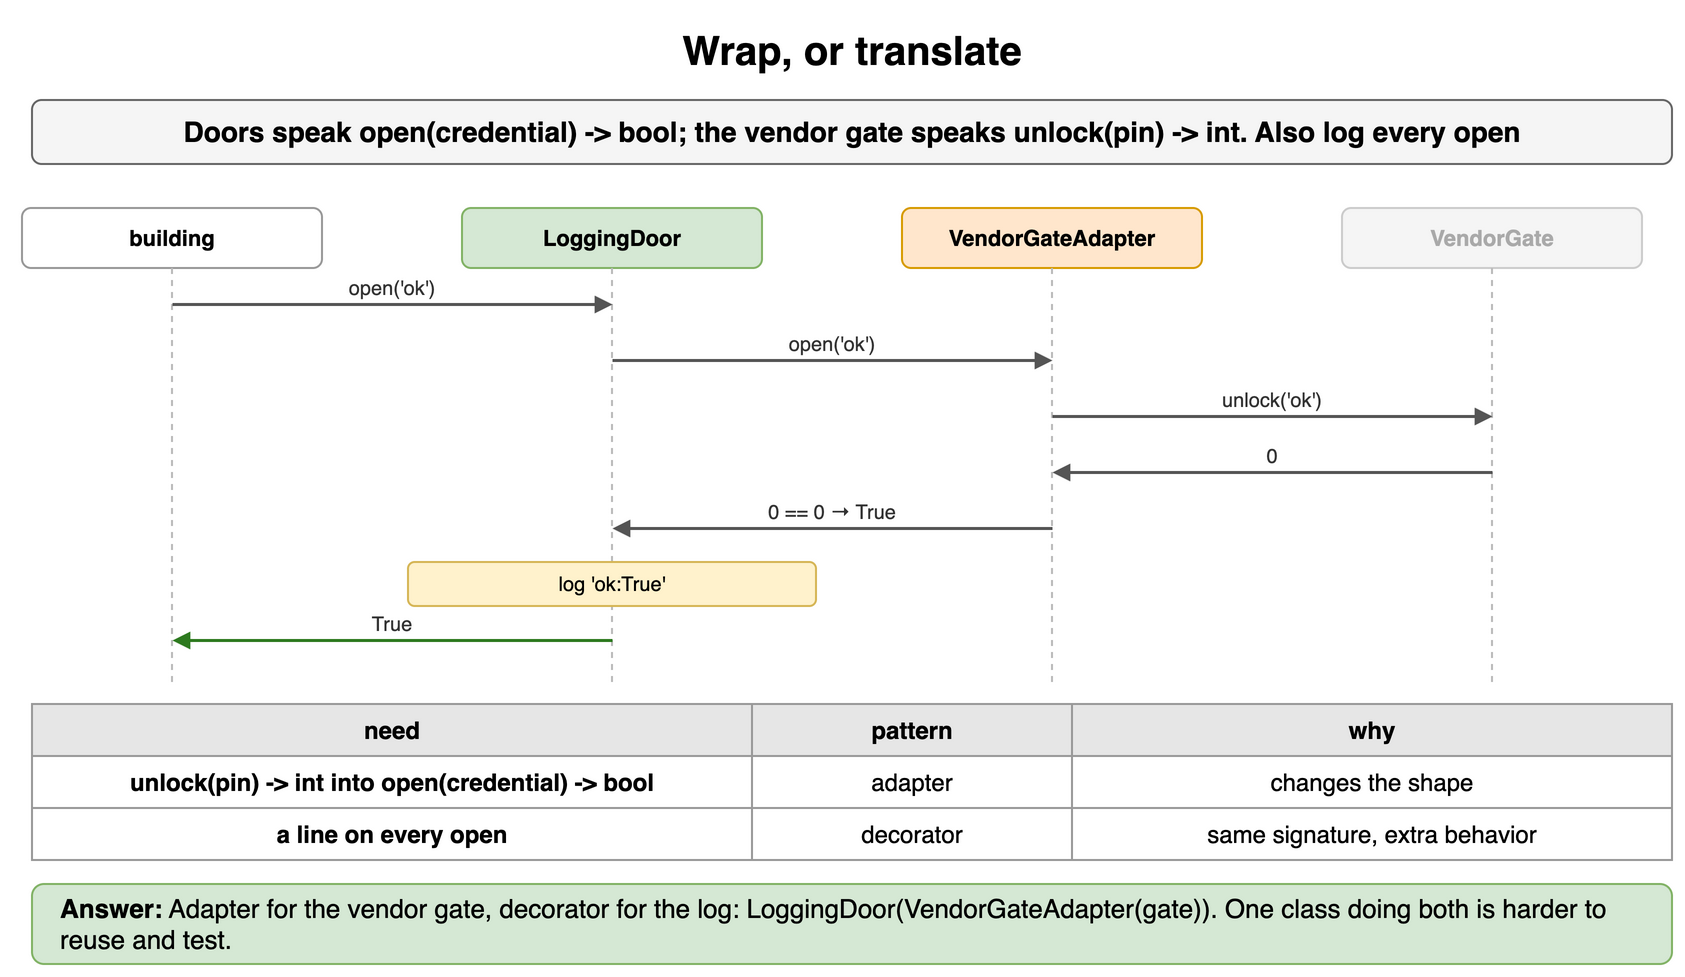

The diagram above was exported from draw.io. Its source (the exported page's mxGraphModel, read from the mxfile embedded in the PNG):
<mxGraphModel dx="900" dy="498" grid="1" gridSize="10" guides="1" tooltips="1" connect="1" arrows="1" fold="1" page="1" pageScale="1" pageWidth="900" pageHeight="498" math="0" shadow="0">
  <root>
    <mxCell id="0" />
    <mxCell id="1" parent="0" />
    <mxCell id="d151" value="Wrap, or translate" style="text;html=1;align=center;verticalAlign=middle;whiteSpace=wrap;fontSize=20;fontStyle=1;" vertex="1" parent="1">
      <mxGeometry x="40" y="10" width="820" height="30" as="geometry" />
    </mxCell>
    <mxCell id="d152" value="Doors speak open(credential) -&gt; bool; the vendor gate speaks unlock(pin) -&gt; int. Also log every open" style="rounded=1;whiteSpace=wrap;html=1;fillColor=#f5f5f5;strokeColor=#666666;fontStyle=1;fontSize=14;" vertex="1" parent="1">
      <mxGeometry x="40" y="50" width="820" height="32" as="geometry" />
    </mxCell>
    <mxCell id="d153" value="building" style="rounded=1;whiteSpace=wrap;html=1;fillColor=#ffffff;strokeColor=#999999;fontSize=11;align=center;fontStyle=1;" vertex="1" parent="1">
      <mxGeometry x="35.0" y="104" width="150" height="30" as="geometry" />
    </mxCell>
    <mxCell id="d154" value="LoggingDoor" style="rounded=1;whiteSpace=wrap;html=1;fillColor=#d5e8d4;strokeColor=#82b366;fontSize=11;align=center;fontStyle=1;" vertex="1" parent="1">
      <mxGeometry x="255.0" y="104" width="150" height="30" as="geometry" />
    </mxCell>
    <mxCell id="d155" value="VendorGateAdapter" style="rounded=1;whiteSpace=wrap;html=1;fillColor=#ffe6cc;strokeColor=#d79b00;fontSize=11;align=center;fontStyle=1;" vertex="1" parent="1">
      <mxGeometry x="475.0" y="104" width="150" height="30" as="geometry" />
    </mxCell>
    <mxCell id="d156" value="VendorGate" style="rounded=1;whiteSpace=wrap;html=1;fillColor=#f5f5f5;strokeColor=#cccccc;fontSize=11;align=center;fontStyle=1;fontColor=#aaaaaa;" vertex="1" parent="1">
      <mxGeometry x="695.0" y="104" width="150" height="30" as="geometry" />
    </mxCell>
    <mxCell id="d157" value="" style="endArrow=none;html=1;strokeColor=#bbbbbb;dashed=1;" edge="1" parent="1">
      <mxGeometry relative="1" as="geometry">
        <mxPoint x="110" y="134" as="sourcePoint" />
        <mxPoint x="110" y="342" as="targetPoint" />
      </mxGeometry>
    </mxCell>
    <mxCell id="d158" value="" style="endArrow=none;html=1;strokeColor=#bbbbbb;dashed=1;" edge="1" parent="1">
      <mxGeometry relative="1" as="geometry">
        <mxPoint x="330" y="134" as="sourcePoint" />
        <mxPoint x="330" y="342" as="targetPoint" />
      </mxGeometry>
    </mxCell>
    <mxCell id="d159" value="" style="endArrow=none;html=1;strokeColor=#bbbbbb;dashed=1;" edge="1" parent="1">
      <mxGeometry relative="1" as="geometry">
        <mxPoint x="550" y="134" as="sourcePoint" />
        <mxPoint x="550" y="342" as="targetPoint" />
      </mxGeometry>
    </mxCell>
    <mxCell id="d1510" value="" style="endArrow=none;html=1;strokeColor=#bbbbbb;dashed=1;" edge="1" parent="1">
      <mxGeometry relative="1" as="geometry">
        <mxPoint x="770" y="134" as="sourcePoint" />
        <mxPoint x="770" y="342" as="targetPoint" />
      </mxGeometry>
    </mxCell>
    <mxCell id="d1511" value="" style="endArrow=block;endSize=6;html=1;strokeWidth=1.5;strokeColor=#555555;fontSize=11;labelBackgroundColor=#ffffff;endSize=5;" edge="1" parent="1">
      <mxGeometry relative="1" as="geometry">
        <mxPoint x="110" y="152" as="sourcePoint" />
        <mxPoint x="330" y="152" as="targetPoint" />
      </mxGeometry>
    </mxCell>
    <mxCell id="d1512" value="open('ok')" style="text;html=1;whiteSpace=wrap;fontSize=11;align=center;verticalAlign=middle;fontSize=10;fontColor=#333333;" vertex="1" parent="1">
      <mxGeometry x="114" y="136" width="212" height="15" as="geometry" />
    </mxCell>
    <mxCell id="d1513" value="" style="endArrow=block;endSize=6;html=1;strokeWidth=1.5;strokeColor=#555555;fontSize=11;labelBackgroundColor=#ffffff;endSize=5;" edge="1" parent="1">
      <mxGeometry relative="1" as="geometry">
        <mxPoint x="330" y="180" as="sourcePoint" />
        <mxPoint x="550" y="180" as="targetPoint" />
      </mxGeometry>
    </mxCell>
    <mxCell id="d1514" value="open('ok')" style="text;html=1;whiteSpace=wrap;fontSize=11;align=center;verticalAlign=middle;fontSize=10;fontColor=#333333;" vertex="1" parent="1">
      <mxGeometry x="334" y="164" width="212" height="15" as="geometry" />
    </mxCell>
    <mxCell id="d1515" value="" style="endArrow=block;endSize=6;html=1;strokeWidth=1.5;strokeColor=#555555;fontSize=11;labelBackgroundColor=#ffffff;endSize=5;" edge="1" parent="1">
      <mxGeometry relative="1" as="geometry">
        <mxPoint x="550" y="208" as="sourcePoint" />
        <mxPoint x="770" y="208" as="targetPoint" />
      </mxGeometry>
    </mxCell>
    <mxCell id="d1516" value="unlock('ok')" style="text;html=1;whiteSpace=wrap;fontSize=11;align=center;verticalAlign=middle;fontSize=10;fontColor=#333333;" vertex="1" parent="1">
      <mxGeometry x="554" y="192" width="212" height="15" as="geometry" />
    </mxCell>
    <mxCell id="d1517" value="" style="endArrow=block;endSize=6;html=1;strokeWidth=1.5;strokeColor=#555555;fontSize=11;labelBackgroundColor=#ffffff;endSize=5;" edge="1" parent="1">
      <mxGeometry relative="1" as="geometry">
        <mxPoint x="770" y="236" as="sourcePoint" />
        <mxPoint x="550" y="236" as="targetPoint" />
      </mxGeometry>
    </mxCell>
    <mxCell id="d1518" value="0" style="text;html=1;whiteSpace=wrap;fontSize=11;align=center;verticalAlign=middle;fontSize=10;fontColor=#333333;" vertex="1" parent="1">
      <mxGeometry x="554" y="220" width="212" height="15" as="geometry" />
    </mxCell>
    <mxCell id="d1519" value="" style="endArrow=block;endSize=6;html=1;strokeWidth=1.5;strokeColor=#555555;fontSize=11;labelBackgroundColor=#ffffff;endSize=5;" edge="1" parent="1">
      <mxGeometry relative="1" as="geometry">
        <mxPoint x="550" y="264" as="sourcePoint" />
        <mxPoint x="330" y="264" as="targetPoint" />
      </mxGeometry>
    </mxCell>
    <mxCell id="d1520" value="0 == 0 → True" style="text;html=1;whiteSpace=wrap;fontSize=11;align=center;verticalAlign=middle;fontSize=10;fontColor=#333333;" vertex="1" parent="1">
      <mxGeometry x="334" y="248" width="212" height="15" as="geometry" />
    </mxCell>
    <mxCell id="d1521" value="log 'ok:True'" style="rounded=1;whiteSpace=wrap;html=1;fillColor=#fff2cc;strokeColor=#d6b656;fontSize=10;align=center;" vertex="1" parent="1">
      <mxGeometry x="228.0" y="281" width="204" height="22" as="geometry" />
    </mxCell>
    <mxCell id="d1522" value="" style="endArrow=block;endSize=6;html=1;strokeWidth=1.5;strokeColor=#2d7a1f;fontSize=11;labelBackgroundColor=#ffffff;fontColor=#2d7a1f;fontStyle=1;endSize=5;" edge="1" parent="1">
      <mxGeometry relative="1" as="geometry">
        <mxPoint x="330" y="320" as="sourcePoint" />
        <mxPoint x="110" y="320" as="targetPoint" />
      </mxGeometry>
    </mxCell>
    <mxCell id="d1523" value="True" style="text;html=1;whiteSpace=wrap;fontSize=11;align=center;verticalAlign=middle;fontSize=10;fontColor=#333333;" vertex="1" parent="1">
      <mxGeometry x="114" y="304" width="212" height="15" as="geometry" />
    </mxCell>
    <mxCell id="d1524" value="need" style="whiteSpace=wrap;html=1;fillColor=#e6e6e6;strokeColor=#999999;fontStyle=1;fontSize=12;" vertex="1" parent="1">
      <mxGeometry x="40" y="352" width="360" height="26" as="geometry" />
    </mxCell>
    <mxCell id="d1525" value="pattern" style="whiteSpace=wrap;html=1;fillColor=#e6e6e6;strokeColor=#999999;fontStyle=1;fontSize=12;" vertex="1" parent="1">
      <mxGeometry x="400" y="352" width="160" height="26" as="geometry" />
    </mxCell>
    <mxCell id="d1526" value="why" style="whiteSpace=wrap;html=1;fillColor=#e6e6e6;strokeColor=#999999;fontStyle=1;fontSize=12;" vertex="1" parent="1">
      <mxGeometry x="560" y="352" width="300" height="26" as="geometry" />
    </mxCell>
    <mxCell id="d1527" value="unlock(pin) -&gt; int into open(credential) -&gt; bool" style="whiteSpace=wrap;html=1;strokeColor=#999999;fontSize=12;fillColor=#ffffff;fontStyle=1;" vertex="1" parent="1">
      <mxGeometry x="40" y="378" width="360" height="26" as="geometry" />
    </mxCell>
    <mxCell id="d1528" value="adapter" style="whiteSpace=wrap;html=1;strokeColor=#999999;fontSize=12;fillColor=#ffffff;" vertex="1" parent="1">
      <mxGeometry x="400" y="378" width="160" height="26" as="geometry" />
    </mxCell>
    <mxCell id="d1529" value="changes the shape" style="whiteSpace=wrap;html=1;strokeColor=#999999;fontSize=12;fillColor=#ffffff;" vertex="1" parent="1">
      <mxGeometry x="560" y="378" width="300" height="26" as="geometry" />
    </mxCell>
    <mxCell id="d1530" value="a line on every open" style="whiteSpace=wrap;html=1;strokeColor=#999999;fontSize=12;fillColor=#ffffff;fontStyle=1;" vertex="1" parent="1">
      <mxGeometry x="40" y="404" width="360" height="26" as="geometry" />
    </mxCell>
    <mxCell id="d1531" value="decorator" style="whiteSpace=wrap;html=1;strokeColor=#999999;fontSize=12;fillColor=#ffffff;" vertex="1" parent="1">
      <mxGeometry x="400" y="404" width="160" height="26" as="geometry" />
    </mxCell>
    <mxCell id="d1532" value="same signature, extra behavior" style="whiteSpace=wrap;html=1;strokeColor=#999999;fontSize=12;fillColor=#ffffff;" vertex="1" parent="1">
      <mxGeometry x="560" y="404" width="300" height="26" as="geometry" />
    </mxCell>
    <mxCell id="d1533" value="&lt;b&gt;Answer:&lt;/b&gt; Adapter for the vendor gate, decorator for the log: LoggingDoor(VendorGateAdapter(gate)). One class doing both is harder to reuse and test." style="rounded=1;whiteSpace=wrap;html=1;fillColor=#d5e8d4;strokeColor=#82b366;fontSize=13;align=left;spacingLeft=12;" vertex="1" parent="1">
      <mxGeometry x="40" y="442" width="820" height="40" as="geometry" />
    </mxCell>
  </root>
</mxGraphModel>